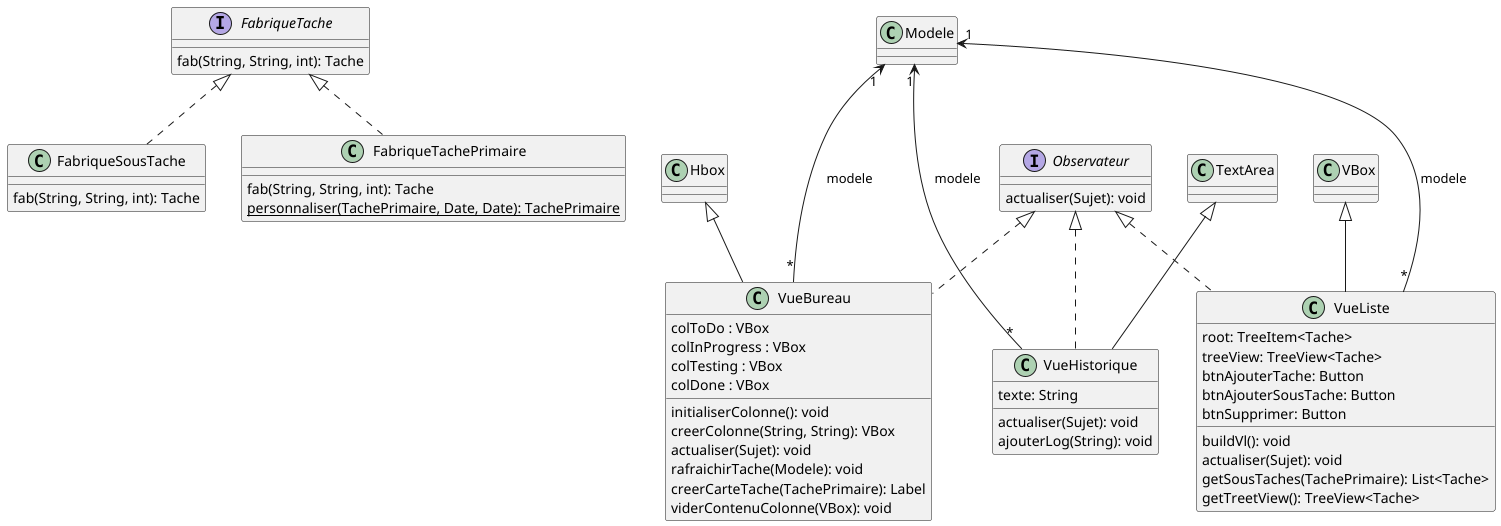

The diagram above was rendered by PlantUML. Its source (embedded in the PNG):
@startuml
'https://plantuml.com/sequence-diagram

interface FabriqueTache{
    fab(String, String, int): Tache
}

class FabriqueSousTache implements FabriqueTache{
    fab(String, String, int): Tache
}

class FabriqueTachePrimaire implements FabriqueTache{
    fab(String, String, int): Tache
    {static} personnaliser(TachePrimaire, Date, Date): TachePrimaire
}

interface Observateur{
    actualiser(Sujet): void
}

class VueBureau extends Hbox implements Observateur{
    colToDo : VBox
    colInProgress : VBox
    colTesting : VBox
    colDone : VBox

    initialiserColonne(): void
    creerColonne(String, String): VBox
    actualiser(Sujet): void
    rafraichirTache(Modele): void
    creerCarteTache(TachePrimaire): Label
    viderContenuColonne(VBox): void
}

class VueHistorique extends TextArea implements Observateur{
    texte: String
    actualiser(Sujet): void
    ajouterLog(String): void
}

class VueListe extends VBox implements Observateur{
    root: TreeItem<Tache>
    treeView: TreeView<Tache>
    btnAjouterTache: Button
    btnAjouterSousTache: Button
    btnSupprimer: Button
    buildVl(): void
    actualiser(Sujet): void
    getSousTaches(TachePrimaire): List<Tache>
    getTreetView(): TreeView<Tache>
}

Modele"1" <--- "*"VueBureau : modele
Modele"1" <--- "*"VueHistorique : modele
Modele"1" <--- "*"VueListe : modele


@enduml